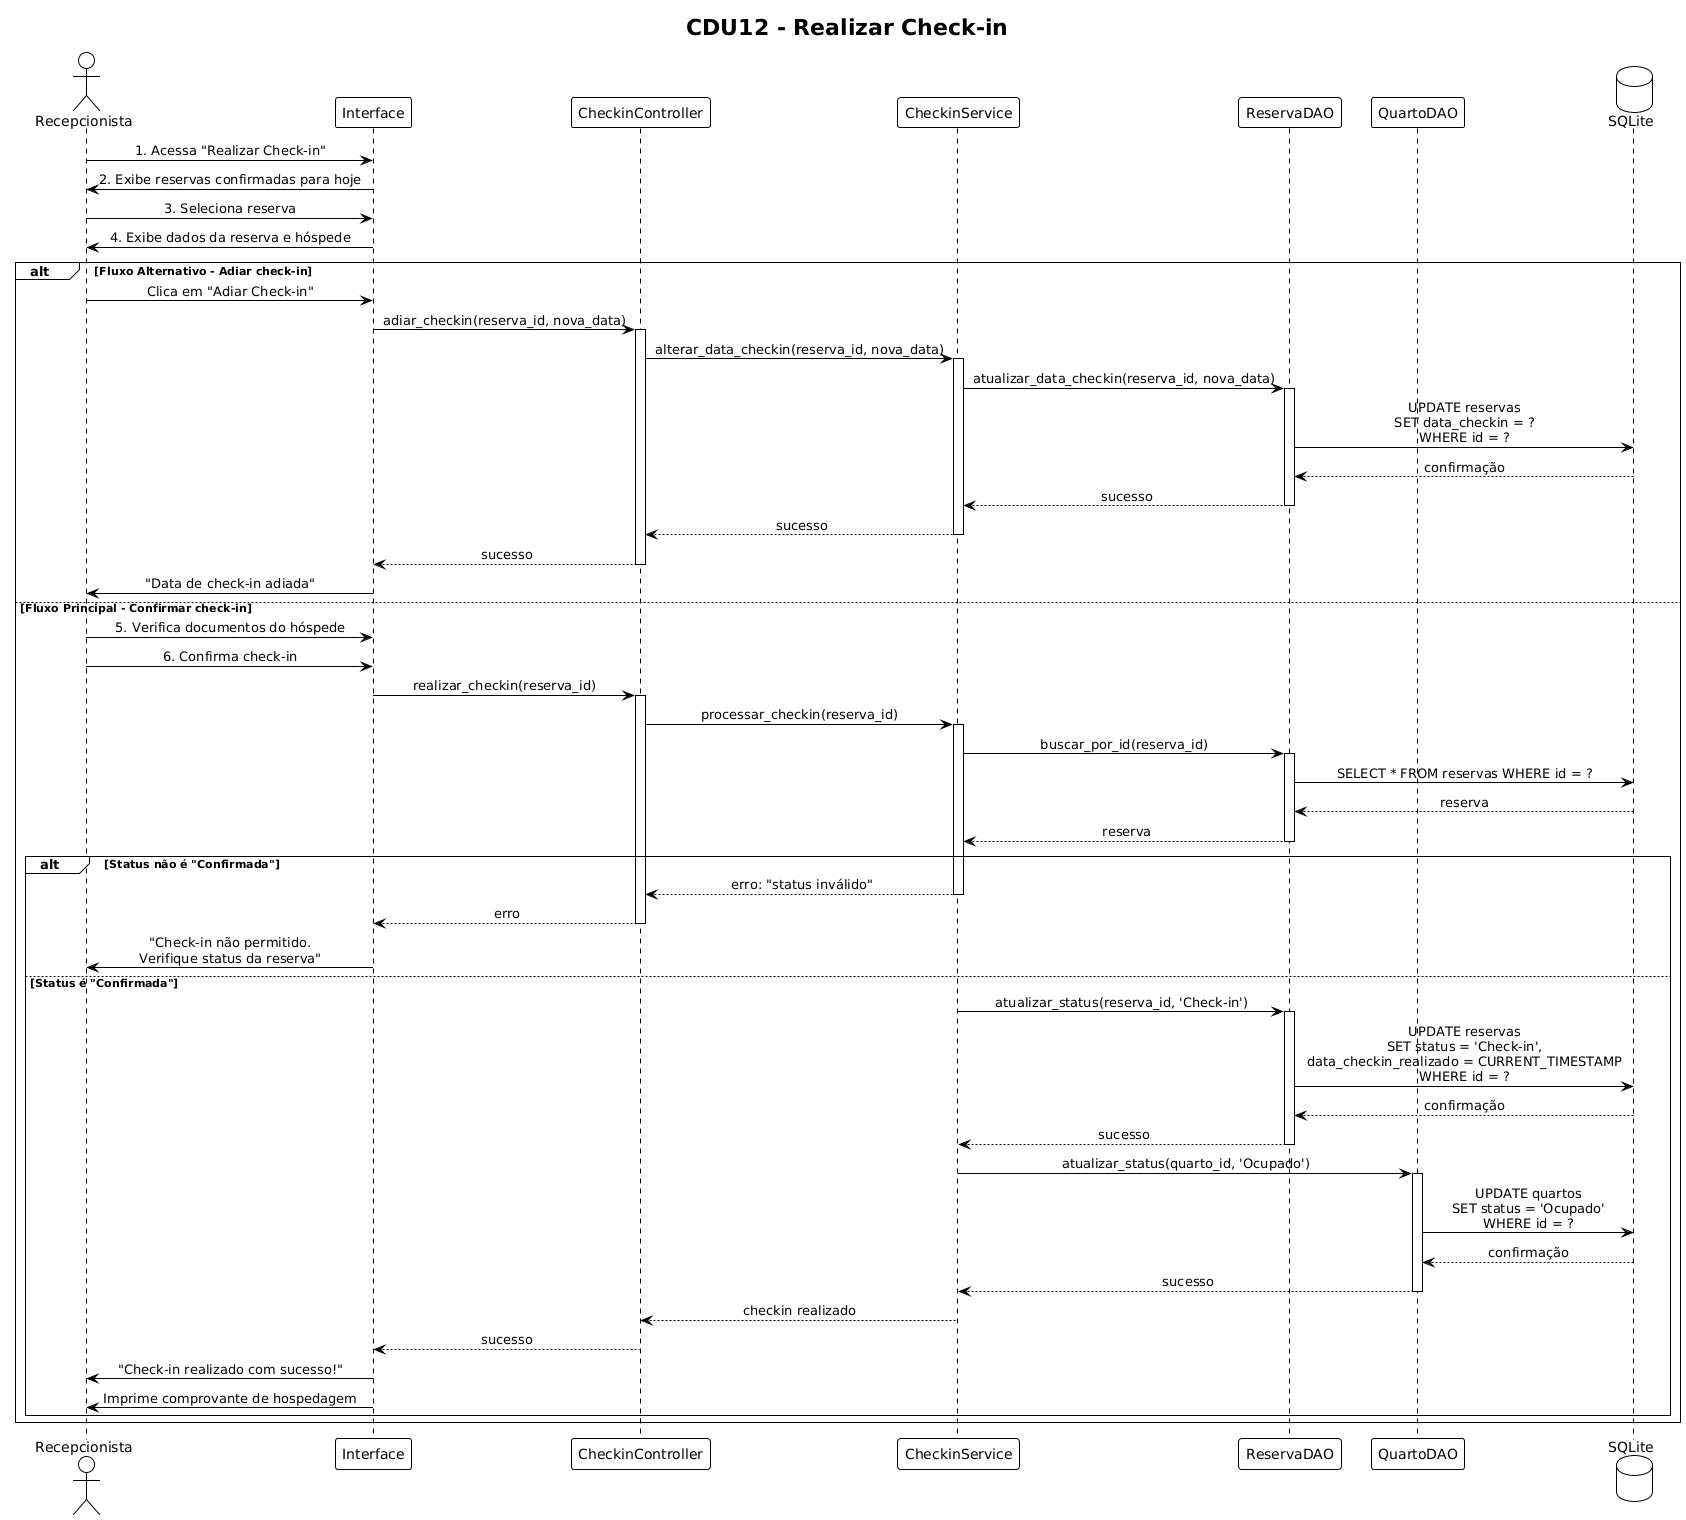

The diagram above was rendered by PlantUML. Its source (embedded in the PNG):
@startuml
!theme plain
skinparam sequenceMessageAlign center

title CDU12 - Realizar Check-in

actor "Recepcionista" as Recep
participant "Interface" as UI
participant "CheckinController" as Controller
participant "CheckinService" as Service
participant "ReservaDAO" as DAO
participant "QuartoDAO" as QuartoDAO
database "SQLite" as DB

Recep -> UI: 1. Acessa "Realizar Check-in"
UI -> Recep: 2. Exibe reservas confirmadas para hoje

Recep -> UI: 3. Seleciona reserva
UI -> Recep: 4. Exibe dados da reserva e hóspede

alt Fluxo Alternativo - Adiar check-in
    Recep -> UI: Clica em "Adiar Check-in"
    
    UI -> Controller: adiar_checkin(reserva_id, nova_data)
    activate Controller
    
    Controller -> Service: alterar_data_checkin(reserva_id, nova_data)
    activate Service
    
    Service -> DAO: atualizar_data_checkin(reserva_id, nova_data)
    activate DAO
    
    DAO -> DB: UPDATE reservas\nSET data_checkin = ?\nWHERE id = ?
    DB --> DAO: confirmação
    
    DAO --> Service: sucesso
    deactivate DAO
    
    Service --> Controller: sucesso
    deactivate Service
    
    Controller --> UI: sucesso
    deactivate Controller
    
    UI -> Recep: "Data de check-in adiada"
    
else Fluxo Principal - Confirmar check-in
    Recep -> UI: 5. Verifica documentos do hóspede
    Recep -> UI: 6. Confirma check-in
    
    UI -> Controller: realizar_checkin(reserva_id)
    activate Controller
    
    Controller -> Service: processar_checkin(reserva_id)
    activate Service
    
    Service -> DAO: buscar_por_id(reserva_id)
    activate DAO
    
    DAO -> DB: SELECT * FROM reservas WHERE id = ?
    DB --> DAO: reserva
    
    DAO --> Service: reserva
    deactivate DAO
    
    alt Status não é "Confirmada"
        Service --> Controller: erro: "status inválido"
        deactivate Service
        Controller --> UI: erro
        deactivate Controller
        UI -> Recep: "Check-in não permitido.\nVerifique status da reserva"
    else Status é "Confirmada"
        Service -> DAO: atualizar_status(reserva_id, 'Check-in')
        activate DAO
        
        DAO -> DB: UPDATE reservas\nSET status = 'Check-in',\ndata_checkin_realizado = CURRENT_TIMESTAMP\nWHERE id = ?
        DB --> DAO: confirmação
        
        DAO --> Service: sucesso
        deactivate DAO
        
        Service -> QuartoDAO: atualizar_status(quarto_id, 'Ocupado')
        activate QuartoDAO
        
        QuartoDAO -> DB: UPDATE quartos\nSET status = 'Ocupado'\nWHERE id = ?
        DB --> QuartoDAO: confirmação
        
        QuartoDAO --> Service: sucesso
        deactivate QuartoDAO
        
        Service --> Controller: checkin realizado
        deactivate Service
        
        Controller --> UI: sucesso
        deactivate Controller
        
        UI -> Recep: "Check-in realizado com sucesso!"
        UI -> Recep: Imprime comprovante de hospedagem
    end
end
@enduml